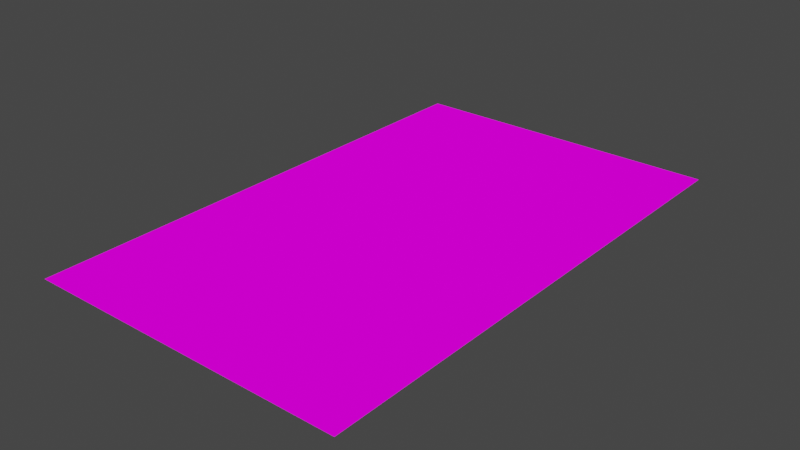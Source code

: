 # Source: DL3.blend  (saved by Blender 2.82.7; exported with 4.5.12 LTS)
import bpy
from mathutils import Matrix  # noqa: F401  (used for matrix-valued properties, if any)

bpy.ops.wm.read_factory_settings(use_empty=True)
scene = bpy.context.scene
scene.name = 'Scene'

# ---- collections
col_collection = bpy.data.collections.new('Collection'); scene.collection.children.link(col_collection)

# ---- images (referenced by path relative to the original .blend; pixels are not part of the script)
import os
ASSET_DIR = os.environ.get("B2B_ASSET_DIR", "")  # directory of the original .blend (textures are referenced by path, not embedded)
HERE = os.path.dirname(os.path.abspath(__file__))  # packed textures are extracted next to this script under _unpacked/

def load_image(name, relpath, width, height, colorspace="sRGB"):
    """Load a texture the original file referenced (path relative to the .blend, or extracted next to this script)."""
    p = next((c for c in (os.path.join(HERE, relpath), os.path.join(ASSET_DIR, relpath)) if relpath and os.path.exists(c)), "")
    if p:
        img = bpy.data.images.load(p, check_existing=True)
        img.name = name
    else:  # same state as the original file: an image datablock whose file is absent (Cycles renders it pink)
        img = bpy.data.images.new(name, width, height)
        img.source = "FILE"
        img.filepath = "//" + (relpath or name)
    img.colorspace_settings.name = colorspace
    return img
img_starwarspinball_png = load_image('StarWarsPinball.png', 'StarWarsPinball.png', 1024, 1024, 'sRGB')

# ---- materials (node trees are filled in below, after node groups)
mat_material_001 = bpy.data.materials.new('Material.001')
mat_material_001.use_transparent_shadow = False

# ---- material node trees
mat_material_001.use_nodes = True; mat_material_001.node_tree.nodes.clear()
_N = mat_material_001.node_tree.nodes; _L = mat_material_001.node_tree.links
n0 = _N.new('ShaderNodeOutputMaterial'); n0.name = 'Material Output'; n0.location = (300, 300)
n1 = _N.new('ShaderNodeBsdfDiffuse'); n1.name = 'Diffuse BSDF'; n1.location = (115, 298)
n1.inputs[1].default_value = 0.5
n2 = _N.new('ShaderNodeTexImage'); n2.name = 'Image Texture'; n2.location = (-176, 328)
n2.image = img_starwarspinball_png
n3 = _N.new('ShaderNodeTexCoord'); n3.name = 'Texture Coordinate'; n3.location = (-395, 329)
_L.new(n1.outputs[0], n0.inputs[0])
_L.new(n2.outputs[0], n1.inputs[0])
_L.new(n3.outputs[2], n2.inputs[0])
n0.is_active_output = True

# ---- world
world_world = bpy.data.worlds.new('World'); scene.world = world_world
world_world.use_nodes = True; world_world.node_tree.nodes.clear()
_N = world_world.node_tree.nodes; _L = world_world.node_tree.links
n0 = _N.new('ShaderNodeOutputWorld'); n0.name = 'World Output'; n0.location = (300, 300)
n1 = _N.new('ShaderNodeBackground'); n1.name = 'Background'; n1.location = (10, 300)
n1.inputs[0].default_value = (0.05088, 0.05088, 0.05088, 1.0)
_L.new(n1.outputs[0], n0.inputs[0])
n0.is_active_output = True
world_world.color = (0.05088, 0.05088, 0.05088)
world_world.use_sun_shadow = False
world_world.sun_shadow_jitter_overblur = 0.0

# ---- meshes
me_plane_003 = bpy.data.meshes.new('Plane.003')
me_plane_003.from_pydata([(-0.1405, -0.2269, 0.0), (0.1405, -0.2269, 0.0), (-0.1405, 0.2269, 0.0), (0.1405, 0.2269, 0.0)], [], [(1, 2, 0), (1, 3, 2)])
_uv = me_plane_003.uv_layers.new(name='UVMap')
_uv.uv.foreach_set('vector', [0.7111, 0.9968, 0.7364, 0.9579, 0.7364, 0.9968, 0.7111, 0.9968, 0.7111, 0.9579, 0.7364, 0.9579])
me_plane_003.materials.append(mat_material_001)
me_plane_003.use_remesh_fix_poles = True
me_plane_003.use_remesh_preserve_attributes = False
me_plane_003.use_mirror_vertex_groups = False
me_plane_003.update()

# ---- objects
ob_dl3 = bpy.data.objects.new('DL3', me_plane_003)

# ---- transforms, parenting, visibility, modifiers, constraints
ob_dl3.location = (0.0, 0.0, 0.0)
ob_dl3.lineart.crease_threshold = 0.0

# ---- collection membership
col_collection.objects.link(ob_dl3)

# ---- scene / render settings (as saved in the file)
scene.frame_start = 1; scene.frame_end = 250; scene.frame_set(1)
scene.render.engine = 'BLENDER_EEVEE_NEXT'
scene.cycles.use_denoising = False
scene.cycles.samples = 128
scene.cycles.sampling_pattern = 'TABULATED_SOBOL'
scene.cycles.use_adaptive_sampling = False
scene.cycles.use_light_tree = False
scene.view_settings.view_transform = 'Filmic'
bpy.context.view_layer.update()

# ---- added for rendering (the .blend has no active camera and no usable light): camera, sun
cam_auto = bpy.data.cameras.new('AutoCamera')
cam_auto.lens = 50.0
cam_auto.sensor_width = 36.0
cam_auto.clip_end = 1000.0
ob_auto_camera = bpy.data.objects.new('AutoCamera', cam_auto)
scene.collection.objects.link(ob_auto_camera)
ob_auto_camera.location = (0.493851, -0.592621, 0.395081)
ob_auto_camera.rotation_euler = (1.09748, -7.21219e-08, 0.694738)
scene.camera = ob_auto_camera
light_auto_sun = bpy.data.lights.new('AutoSun', 'SUN')
light_auto_sun.energy = 3.0
light_auto_sun.angle = 0.0523599
ob_auto_sun = bpy.data.objects.new('AutoSun', light_auto_sun)
scene.collection.objects.link(ob_auto_sun)
ob_auto_sun.rotation_euler = (0.872665, 0.174533, 0.523599)
bpy.context.view_layer.update()
